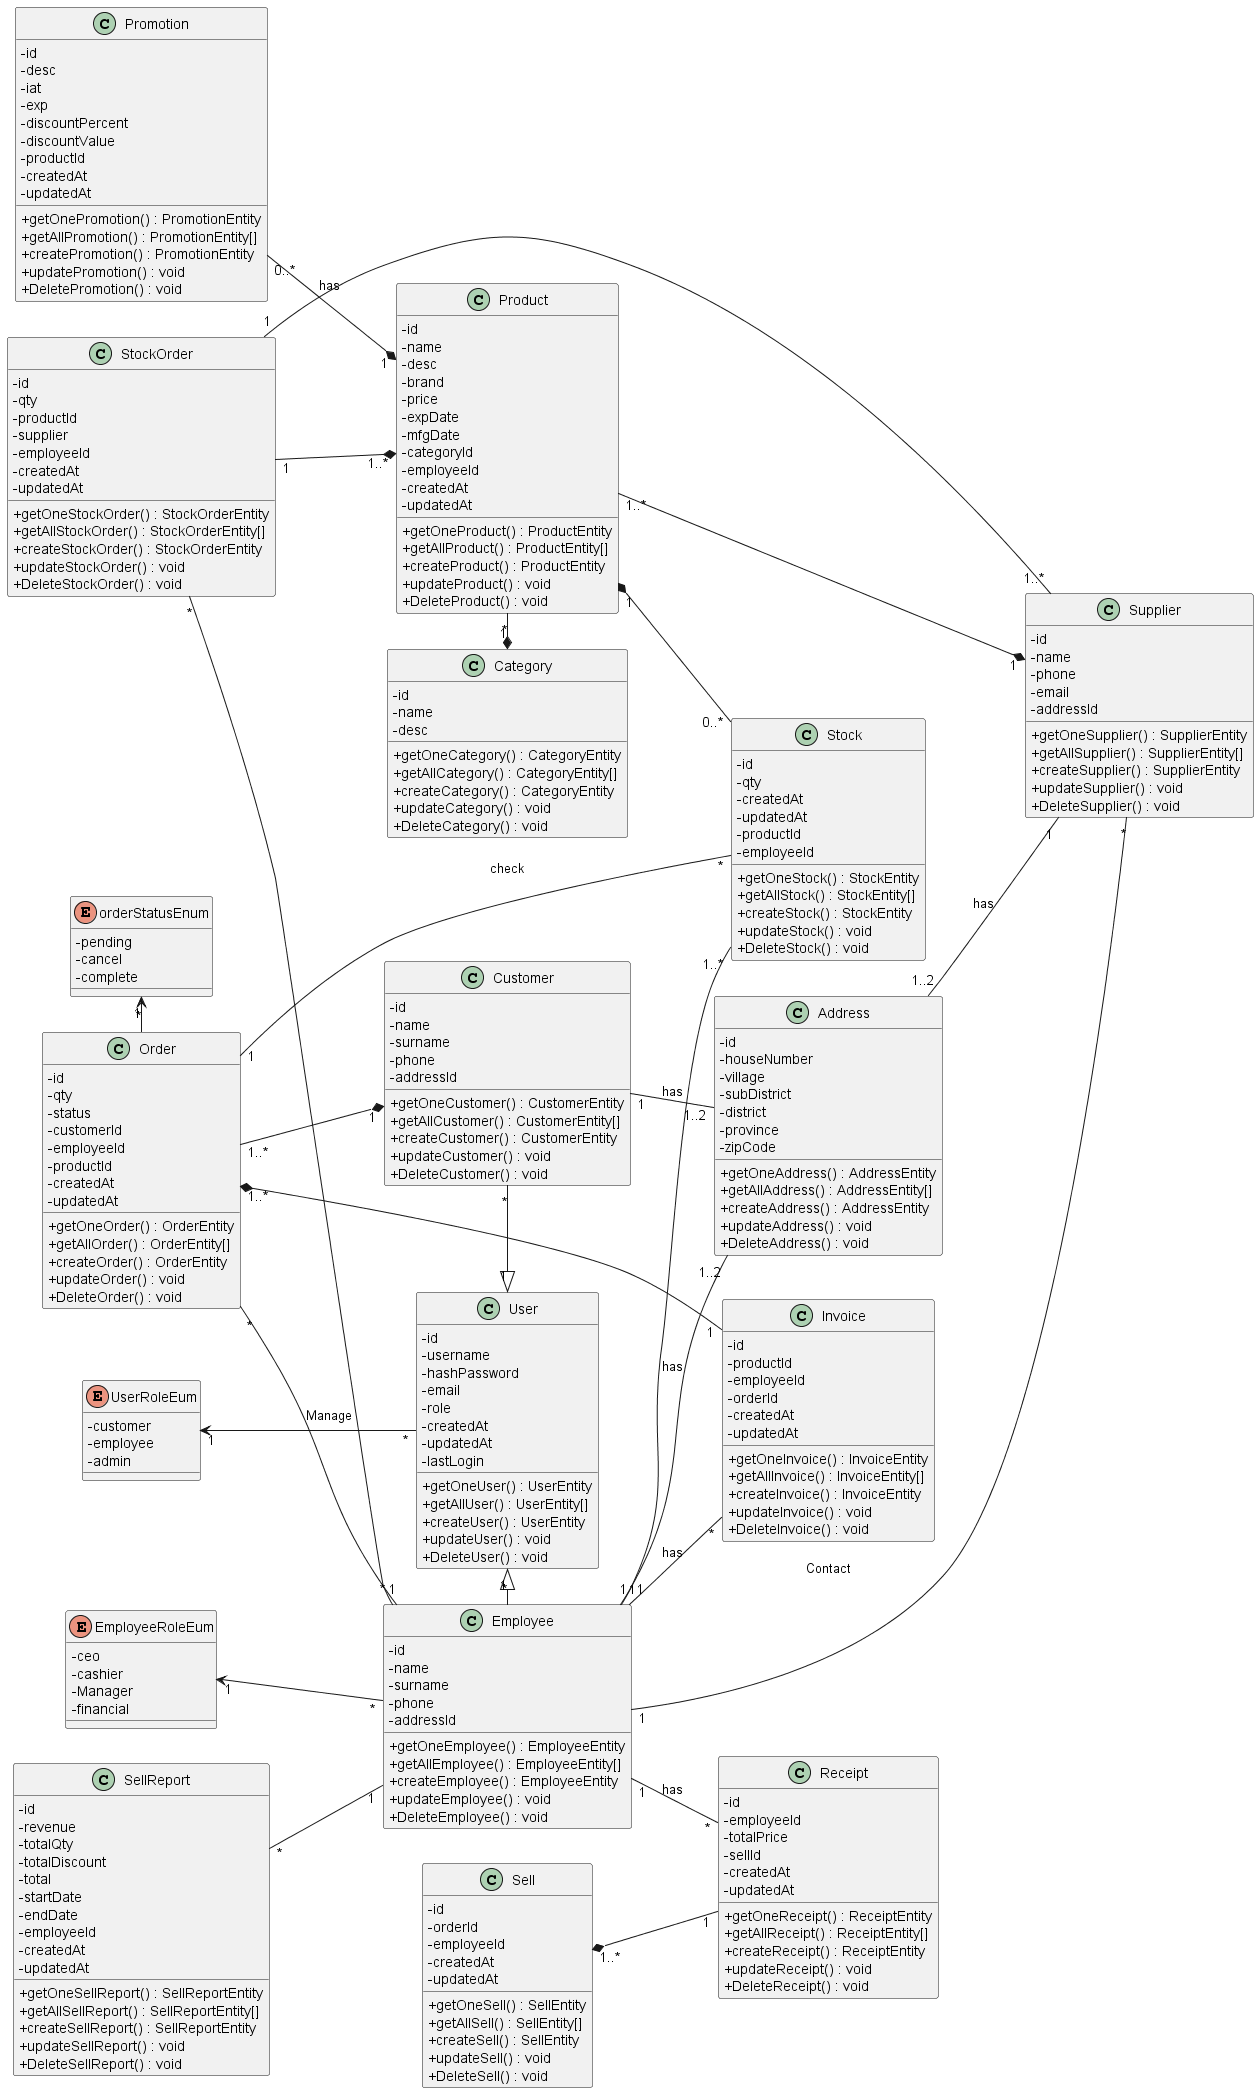

The diagram above was rendered by PlantUML. Its source (embedded in the PNG):
@startuml
'https://plantuml.com/sequence-diagram
'skinparam linetype polyline
'skinparam linetype ortho
'top to bottom direction
left to right direction
skinparam classAttributeIconSize 0
'Type	       Symbol
'Extension	    <|--
'Composition	*--
'Aggregation	o--

class User {
    - id
    - username
    - hashPassword
    - email
    - role
    - createdAt
    - updatedAt
    - lastLogin

    + getOneUser() : UserEntity
    + getAllUser() : UserEntity[]
    + createUser() : UserEntity
    + updateUser() : void
    + DeleteUser() : void
}
'<<enumeration>>
enum UserRoleEum {
    - customer
    - employee
    - admin
}

class Employee {
    - id
    - name
    - surname
    - phone
    - addressId

    + getOneEmployee() : EmployeeEntity
    + getAllEmployee() : EmployeeEntity[]
    + createEmployee() : EmployeeEntity
    + updateEmployee() : void
    + DeleteEmployee() : void
}

class Customer {
    - id
    - name
    - surname
    - phone
    - addressId

    + getOneCustomer() : CustomerEntity
    + getAllCustomer() : CustomerEntity[]
    + createCustomer() : CustomerEntity
    + updateCustomer() : void
    + DeleteCustomer() : void
}

class Address {
    - id
    - houseNumber
    - village
    - subDistrict
    - district
    - province
    - zipCode

    + getOneAddress() : AddressEntity
    + getAllAddress() : AddressEntity[]
    + createAddress() : AddressEntity
    + updateAddress() : void
    + DeleteAddress() : void
}

class Supplier {
    - id
    - name
    - phone
    - email
    - addressId

    + getOneSupplier() : SupplierEntity
    + getAllSupplier() : SupplierEntity[]
    + createSupplier() : SupplierEntity
    + updateSupplier() : void
    + DeleteSupplier() : void
}

'<<enumeration>>
enum EmployeeRoleEum {
    - ceo
    - cashier
    - Manager
    - financial
}



class Stock {
    - id
    - qty
    - createdAt
    - updatedAt
    - productId
    - employeeId

    + getOneStock() : StockEntity
    + getAllStock() : StockEntity[]
    + createStock() : StockEntity
    + updateStock() : void
    + DeleteStock() : void
}

class Promotion {
    - id
    - desc
    - iat
    - exp
    - discountPercent
    - discountValue
    - productId
    - createdAt
    - updatedAt

    + getOnePromotion() : PromotionEntity
    + getAllPromotion() : PromotionEntity[]
    + createPromotion() : PromotionEntity
    + updatePromotion() : void
    + DeletePromotion() : void
}

class Product {
    - id
    - name
    - desc
    - brand
    - price
    - expDate
    - mfgDate
    - categoryId
    - employeeId
    - createdAt
    - updatedAt

    + getOneProduct() : ProductEntity
    + getAllProduct() : ProductEntity[]
    + createProduct() : ProductEntity
    + updateProduct() : void
    + DeleteProduct() : void
}

class Category {
    - id
    - name
    - desc

    + getOneCategory() : CategoryEntity
    + getAllCategory() : CategoryEntity[]
    + createCategory() : CategoryEntity
    + updateCategory() : void
    + DeleteCategory() : void
}

class Invoice {
    - id
    - productId
    - employeeId
    - orderId
    - createdAt
    - updatedAt

    + getOneInvoice() : InvoiceEntity
    + getAllInvoice() : InvoiceEntity[]
    + createInvoice() : InvoiceEntity
    + updateInvoice() : void
    + DeleteInvoice() : void
}

class Order {
    - id
    - qty
    - status
    - customerId
    - employeeId
    - productId
    - createdAt
    - updatedAt

    + getOneOrder() : OrderEntity
    + getAllOrder() : OrderEntity[]
    + createOrder() : OrderEntity
    + updateOrder() : void
    + DeleteOrder() : void
}

class Sell {
    - id
    - orderId
    - employeeId
    - createdAt
    - updatedAt

    + getOneSell() : SellEntity
    + getAllSell() : SellEntity[]
    + createSell() : SellEntity
    + updateSell() : void
    + DeleteSell() : void
}

class Receipt {
    - id
    - employeeId
    - totalPrice
    - sellId
    - createdAt
    - updatedAt


    + getOneReceipt() : ReceiptEntity
    + getAllReceipt() : ReceiptEntity[]
    + createReceipt() : ReceiptEntity
    + updateReceipt() : void
    + DeleteReceipt() : void

}

enum orderStatusEnum {
    - pending
    - cancel
    - complete
}

class SellReport {
    - id
    - revenue
    - totalQty
    - totalDiscount
    - total
    - startDate
    - endDate
    - employeeId
    - createdAt
    - updatedAt

    + getOneSellReport() : SellReportEntity
    + getAllSellReport() : SellReportEntity[]
    + createSellReport() : SellReportEntity
    + updateSellReport() : void
    + DeleteSellReport() : void
}

class StockOrder {
    - id
    - qty
    - productId
    - supplier
    - employeeId
    - createdAt
    - updatedAt

    + getOneStockOrder() : StockOrderEntity
    + getAllStockOrder() : StockOrderEntity[]
    + createStockOrder() : StockOrderEntity
    + updateStockOrder() : void
    + DeleteStockOrder() : void
}


User "*" -up-> "1" UserRoleEum
Employee "*" -left-|> "1"   User
Customer "*" -right-|> "1"   User

Product "1" *-- "0..*" Stock

Employee "1" -- "1..*" Stock

Product "*" -right-* "1" Category
Product "1..*" --* "1" Supplier

Order "1..*" *-- "1" Invoice
Sell "1..*" *-- "1" Receipt

Order "1..*" --* "1" Customer
Order "1" -- "*" Stock : "check"


Employee "*" -up-> "1" EmployeeRoleEum

Employee "1" -- "*" Invoice : "has"
Employee "1" -- "*" Receipt : "has"

Employee "1" -- "*" Supplier : "Contact"
Order "*" -- "1" Employee : "Manage"

Order "*" -left-> "1" orderStatusEnum

Promotion "0..*" --* "1" Product : "has"

Address "1..2" -- "1" Supplier : "has"
Customer "1" -- "1..2" Address : "has"
Employee "1" -- "1..2" Address : "has"


StockOrder "1" --* "1..*" Product
StockOrder "*" -- "*" Employee
StockOrder "1" -right- "1..*" Supplier

SellReport "*" -- "1" Employee



@enduml